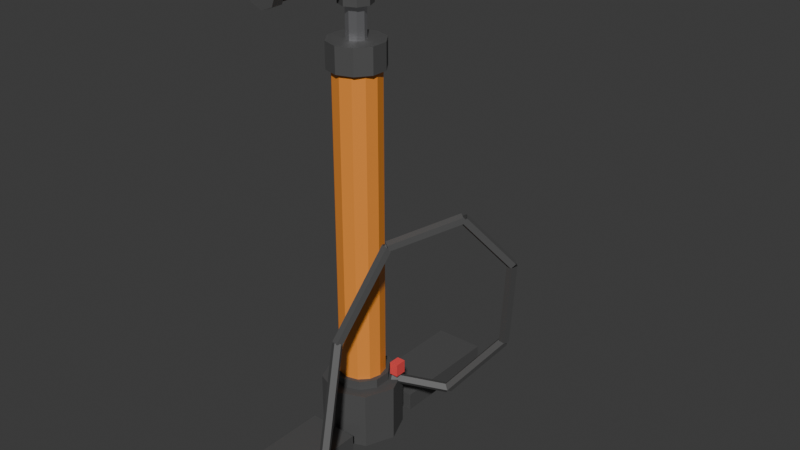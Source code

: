 # Source: bomba-aire.blend  (saved by Blender 5.2.45; exported with 4.5.12 LTS)
import bpy
from mathutils import Matrix  # noqa: F401  (used for matrix-valued properties, if any)

bpy.ops.wm.read_factory_settings(use_empty=True)
scene = bpy.context.scene
scene.name = 'Scene'

# ---- collections
col_collection = bpy.data.collections.new('Collection'); scene.collection.children.link(col_collection)

# ---- materials (node trees are filled in below, after node groups)
mat_mat_bombanegro = bpy.data.materials.new('Mat_BombaNegro')
mat_mat_bombanaranja = bpy.data.materials.new('Mat_BombaNaranja')
mat_mat_bombavastago = bpy.data.materials.new('Mat_BombaVastago')
mat_mat_bombarojo = bpy.data.materials.new('Mat_BombaRojo')

# ---- material node trees
mat_mat_bombanegro.use_nodes = True; mat_mat_bombanegro.node_tree.nodes.clear()
_N = mat_mat_bombanegro.node_tree.nodes; _L = mat_mat_bombanegro.node_tree.links
n0 = _N.new('ShaderNodeBsdfPrincipled'); n0.name = 'Principled BSDF'; n0.location = (-200, 100)
n0.inputs[0].default_value = (0.08, 0.08, 0.08, 1.0)
n0.inputs[2].default_value = 0.6
n0.inputs[10].default_value = 0.005
n1 = _N.new('ShaderNodeOutputMaterial'); n1.name = 'Material Output'; n1.location = (200, 100)
_L.new(n0.outputs[0], n1.inputs[0])
n1.is_active_output = True
mat_mat_bombanaranja.use_nodes = True; mat_mat_bombanaranja.node_tree.nodes.clear()
_N = mat_mat_bombanaranja.node_tree.nodes; _L = mat_mat_bombanaranja.node_tree.links
n0 = _N.new('ShaderNodeBsdfPrincipled'); n0.name = 'Principled BSDF'; n0.location = (-200, 100)
n0.inputs[0].default_value = (0.95, 0.32, 0.05, 1.0)
n0.inputs[1].default_value = 0.1
n0.inputs[2].default_value = 0.35
n0.inputs[10].default_value = 0.005
n1 = _N.new('ShaderNodeOutputMaterial'); n1.name = 'Material Output'; n1.location = (200, 100)
_L.new(n0.outputs[0], n1.inputs[0])
n1.is_active_output = True
mat_mat_bombavastago.use_nodes = True; mat_mat_bombavastago.node_tree.nodes.clear()
_N = mat_mat_bombavastago.node_tree.nodes; _L = mat_mat_bombavastago.node_tree.links
n0 = _N.new('ShaderNodeBsdfPrincipled'); n0.name = 'Principled BSDF'; n0.location = (-200, 100)
n0.inputs[0].default_value = (0.75, 0.75, 0.78, 1.0)
n0.inputs[1].default_value = 0.9
n0.inputs[2].default_value = 0.25
n0.inputs[10].default_value = 0.005
n1 = _N.new('ShaderNodeOutputMaterial'); n1.name = 'Material Output'; n1.location = (200, 100)
_L.new(n0.outputs[0], n1.inputs[0])
n1.is_active_output = True
mat_mat_bombarojo.use_nodes = True; mat_mat_bombarojo.node_tree.nodes.clear()
_N = mat_mat_bombarojo.node_tree.nodes; _L = mat_mat_bombarojo.node_tree.links
n0 = _N.new('ShaderNodeBsdfPrincipled'); n0.name = 'Principled BSDF'; n0.location = (-200, 100)
n0.inputs[0].default_value = (0.85, 0.08, 0.08, 1.0)
n0.inputs[2].default_value = 0.4
n0.inputs[10].default_value = 0.005
n1 = _N.new('ShaderNodeOutputMaterial'); n1.name = 'Material Output'; n1.location = (200, 100)
_L.new(n0.outputs[0], n1.inputs[0])
n1.is_active_output = True

# ---- world
world_world = bpy.data.worlds.new('World'); scene.world = world_world
world_world.use_nodes = True; world_world.node_tree.nodes.clear()
_N = world_world.node_tree.nodes; _L = world_world.node_tree.links
n0 = _N.new('ShaderNodeOutputWorld'); n0.name = 'World Output'; n0.location = (200, 100)
n1 = _N.new('ShaderNodeBackground'); n1.name = 'Background'; n1.location = (-200, 100)
n1.inputs[0].default_value = (0.05088, 0.05088, 0.05088, 1.0)
_L.new(n1.outputs[0], n0.inputs[0])
n0.is_active_output = True
world_world.color = (0.05088, 0.05088, 0.05088)
world_world.sun_shadow_jitter_overblur = 0.0

# ---- meshes
me_cylinder = bpy.data.meshes.new('Cylinder')
me_cylinder.from_pydata([(0.0, 0.055, 0.0), (0.0, 0.055, 0.08), (0.03889, 0.03889, 0.0), (0.03889, 0.03889, 0.08), (0.055, 0.0, 0.0), (0.055, 0.0, 0.08), (0.03889, -0.03889, 0.0), (0.03889, -0.03889, 0.08), (0.0, -0.055, 0.0), (0.0, -0.055, 0.08), (-0.03889, -0.03889, 0.0), (-0.03889, -0.03889, 0.08), (-0.055, 0.0, 0.0), (-0.055, 0.0, 0.08), (-0.03889, 0.03889, 0.0), (-0.03889, 0.03889, 0.08), (-0.035, 0.06, 0.0025), (-0.035, 0.06, 0.0275), (-0.035, 0.22, 0.0025), (-0.035, 0.22, 0.0275), (0.035, 0.06, 0.0025), (0.035, 0.06, 0.0275), (0.035, 0.22, 0.0025), (0.035, 0.22, 0.0275), (-0.035, -0.22, 0.0025), (-0.035, -0.22, 0.0275), (-0.035, -0.06, 0.0025), (-0.035, -0.06, 0.0275), (0.035, -0.22, 0.0025), (0.035, -0.22, 0.0275), (0.035, -0.06, 0.0025), (0.035, -0.06, 0.0275), (0.0, 0.032, 0.06), (0.0, 0.032, 0.54), (0.016, 0.02771, 0.06), (0.016, 0.02771, 0.54), (0.02771, 0.016, 0.06), (0.02771, 0.016, 0.54), (0.032, 0.0, 0.06), (0.032, 0.0, 0.54), (0.02771, -0.016, 0.06), (0.02771, -0.016, 0.54), (0.016, -0.02771, 0.06), (0.016, -0.02771, 0.54), (0.0, -0.032, 0.06), (0.0, -0.032, 0.54), (-0.016, -0.02771, 0.06), (-0.016, -0.02771, 0.54), (-0.02771, -0.016, 0.06), (-0.02771, -0.016, 0.54), (-0.032, 0.0, 0.06), (-0.032, 0.0, 0.54), (-0.02771, 0.016, 0.06), (-0.02771, 0.016, 0.54), (-0.016, 0.02771, 0.06), (-0.016, 0.02771, 0.54), (0.0, 0.038, 0.0575), (0.0, 0.038, 0.0925), (0.02234, 0.03074, 0.0575), (0.02234, 0.03074, 0.0925), (0.03614, 0.01174, 0.0575), (0.03614, 0.01174, 0.0925), (0.03614, -0.01174, 0.0575), (0.03614, -0.01174, 0.0925), (0.02234, -0.03074, 0.0575), (0.02234, -0.03074, 0.0925), (0.0, -0.038, 0.0575), (0.0, -0.038, 0.0925), (-0.02234, -0.03074, 0.0575), (-0.02234, -0.03074, 0.0925), (-0.03614, -0.01174, 0.0575), (-0.03614, -0.01174, 0.0925), (-0.03614, 0.01174, 0.0575), (-0.03614, 0.01174, 0.0925), (-0.02234, 0.03074, 0.0575), (-0.02234, 0.03074, 0.0925), (0.0, 0.038, 0.5175), (0.0, 0.038, 0.5525), (0.02234, 0.03074, 0.5175), (0.02234, 0.03074, 0.5525), (0.03614, 0.01174, 0.5175), (0.03614, 0.01174, 0.5525), (0.03614, -0.01174, 0.5175), (0.03614, -0.01174, 0.5525), (0.02234, -0.03074, 0.5175), (0.02234, -0.03074, 0.5525), (0.0, -0.038, 0.5175), (0.0, -0.038, 0.5525), (-0.02234, -0.03074, 0.5175), (-0.02234, -0.03074, 0.5525), (-0.03614, -0.01174, 0.5175), (-0.03614, -0.01174, 0.5525), (-0.03614, 0.01174, 0.5175), (-0.03614, 0.01174, 0.5525), (-0.02234, 0.03074, 0.5175), (-0.02234, 0.03074, 0.5525), (0.0, 0.013, 0.53), (0.0, 0.013, 0.63), (0.009192, 0.009192, 0.53), (0.009192, 0.009192, 0.63), (0.013, 0.0, 0.53), (0.013, 0.0, 0.63), (0.009192, -0.009192, 0.53), (0.009192, -0.009192, 0.63), (0.0, -0.013, 0.53), (0.0, -0.013, 0.63), (-0.009192, -0.009192, 0.53), (-0.009192, -0.009192, 0.63), (-0.013, 0.0, 0.53), (-0.013, 0.0, 0.63), (-0.009192, 0.009192, 0.53), (-0.009192, 0.009192, 0.63), (0.0, 0.022, 0.595), (0.0, 0.022, 0.645), (0.01556, 0.01556, 0.595), (0.01556, 0.01556, 0.645), (0.022, 0.0, 0.595), (0.022, 0.0, 0.645), (0.01556, -0.01556, 0.595), (0.01556, -0.01556, 0.645), (0.0, -0.022, 0.595), (0.0, -0.022, 0.645), (-0.01556, -0.01556, 0.595), (-0.01556, -0.01556, 0.645), (-0.022, 0.0, 0.595), (-0.022, 0.0, 0.645), (-0.01556, 0.01556, 0.595), (-0.01556, 0.01556, 0.645), (0.0, 0.14, 0.658), (0.0, -0.14, 0.658), (0.01058, 0.14, 0.6546), (0.01058, -0.14, 0.6546), (0.01712, 0.14, 0.6456), (0.01712, -0.14, 0.6456), (0.01712, 0.14, 0.6344), (0.01712, -0.14, 0.6344), (0.01058, 0.14, 0.6254), (0.01058, -0.14, 0.6254), (0.0, 0.14, 0.622), (0.0, -0.14, 0.622), (-0.01058, 0.14, 0.6254), (-0.01058, -0.14, 0.6254), (-0.01712, 0.14, 0.6344), (-0.01712, -0.14, 0.6344), (-0.01712, 0.14, 0.6456), (-0.01712, -0.14, 0.6456), (-0.01058, 0.14, 0.6546), (-0.01058, -0.14, 0.6546), (0.0, 0.1475, 0.662), (0.0, 0.1325, 0.662), (0.01556, 0.1475, 0.6556), (0.01556, 0.1325, 0.6556), (0.022, 0.1475, 0.64), (0.022, 0.1325, 0.64), (0.01556, 0.1475, 0.6244), (0.01556, 0.1325, 0.6244), (0.0, 0.1475, 0.618), (0.0, 0.1325, 0.618), (-0.01556, 0.1475, 0.6244), (-0.01556, 0.1325, 0.6244), (-0.022, 0.1475, 0.64), (-0.022, 0.1325, 0.64), (-0.01556, 0.1475, 0.6556), (-0.01556, 0.1325, 0.6556), (0.0, -0.1325, 0.662), (0.0, -0.1475, 0.662), (0.01556, -0.1325, 0.6556), (0.01556, -0.1475, 0.6556), (0.022, -0.1325, 0.64), (0.022, -0.1475, 0.64), (0.01556, -0.1325, 0.6244), (0.01556, -0.1475, 0.6244), (0.0, -0.1325, 0.618), (0.0, -0.1475, 0.618), (-0.01556, -0.1325, 0.6244), (-0.01556, -0.1475, 0.6244), (-0.022, -0.1325, 0.64), (-0.022, -0.1475, 0.64), (-0.01556, -0.1325, 0.6556), (-0.01556, -0.1475, 0.6556), (0.1475, -0.194, 0.022), (0.1925, -0.194, 0.022), (0.1475, -0.202, 0.008144), (0.1925, -0.202, 0.008144), (0.1475, -0.218, 0.008144), (0.1925, -0.218, 0.008144), (0.1475, -0.226, 0.022), (0.1925, -0.226, 0.022), (0.1475, -0.218, 0.03586), (0.1925, -0.218, 0.03586), (0.1475, -0.202, 0.03586), (0.1925, -0.202, 0.03586), (0.156, -0.2225, 0.03721), (0.156, -0.2174, 0.04809), (0.156, -0.2026, 0.02791), (0.156, -0.1975, 0.03879), (0.164, -0.2225, 0.03721), (0.164, -0.2174, 0.04809), (0.164, -0.2026, 0.02791), (0.164, -0.1975, 0.03879), (0.039, 0.012, 0.091), (0.039, 0.012, 0.109), (0.039, 0.028, 0.091), (0.039, 0.028, 0.109), (0.051, 0.012, 0.091), (0.051, 0.012, 0.109), (0.051, 0.028, 0.091), (0.051, 0.028, 0.109), (0.03867, 0.01404, 0.08), (0.1037, 0.05404, 0.07), (0.0354, 0.0177, 0.0734), (0.1004, 0.0577, 0.0634), (0.03158, 0.02454, 0.07592), (0.09658, 0.06454, 0.06592), (0.03249, 0.0251, 0.08408), (0.09749, 0.0651, 0.07408), (0.03687, 0.01861, 0.0866), (0.1019, 0.05861, 0.0766), (0.1039, 0.05418, 0.07), (0.1639, 0.09418, 0.15), (0.1053, 0.06094, 0.06554), (0.1653, 0.1009, 0.1455), (0.0994, 0.06641, 0.06725), (0.1594, 0.1064, 0.1472), (0.09432, 0.06302, 0.07275), (0.1543, 0.103, 0.1528), (0.09709, 0.05546, 0.07446), (0.1571, 0.09546, 0.1545), (0.16, 0.1069, 0.1511), (0.18, 0.08692, 0.2811), (0.1534, 0.102, 0.1513), (0.1734, 0.08199, 0.2813), (0.1559, 0.09431, 0.1498), (0.1759, 0.07431, 0.2798), (0.1641, 0.0945, 0.1485), (0.1841, 0.0745, 0.2785), (0.1666, 0.1023, 0.1493), (0.1866, 0.08229, 0.2793), (0.1745, 0.08437, 0.28), (0.1345, 0.03437, 0.35), (0.1752, 0.07752, 0.2755), (0.1352, 0.02752, 0.3455), (0.1825, 0.07409, 0.2772), (0.1425, 0.02409, 0.3472), (0.1863, 0.07883, 0.2828), (0.1463, 0.02883, 0.3528), (0.1814, 0.08519, 0.2845), (0.1414, 0.03519, 0.3545), (0.1347, 0.03456, 0.35), (0.07469, -0.03544, 0.32), (0.1397, 0.03297, 0.3437), (0.0797, -0.03703, 0.3137), (0.1451, 0.02728, 0.3461), (0.08513, -0.04272, 0.3161), (0.1435, 0.02535, 0.3539), (0.08347, -0.04465, 0.3239), (0.137, 0.02984, 0.3563), (0.07702, -0.04016, 0.3263), (0.07374, -0.03687, 0.32), (0.04374, -0.09687, 0.2), (0.08066, -0.03384, 0.3168), (0.05066, -0.09384, 0.1968), (0.08667, -0.03932, 0.318), (0.05667, -0.09932, 0.198), (0.08346, -0.04574, 0.322), (0.05346, -0.1057, 0.202), (0.07547, -0.04423, 0.3232), (0.04547, -0.1042, 0.2032), (0.04374, -0.1031, 0.2), (0.07374, -0.1631, 0.08), (0.04547, -0.09577, 0.1968), (0.07547, -0.1558, 0.07675), (0.05346, -0.09426, 0.198), (0.08346, -0.1543, 0.07799), (0.05667, -0.1007, 0.202), (0.08667, -0.1607, 0.08201), (0.05066, -0.1062, 0.2032), (0.08066, -0.1662, 0.08325), (0.07612, -0.1658, 0.08), (0.1361, -0.2058, 0.025), (0.07544, -0.1596, 0.07471), (0.1354, -0.1996, 0.01971), (0.08107, -0.1539, 0.07673), (0.1411, -0.1939, 0.02173), (0.08522, -0.1567, 0.08327), (0.1452, -0.1967, 0.02827), (0.08216, -0.164, 0.08529), (0.1422, -0.204, 0.03029)], [], [(0, 1, 3, 2), (2, 3, 5, 4), (4, 5, 7, 6), (6, 7, 9, 8), (8, 9, 11, 10), (10, 11, 13, 12), (3, 1, 15, 13, 11, 9, 7, 5), (12, 13, 15, 14), (14, 15, 1, 0), (0, 2, 4, 6, 8, 10, 12, 14), (16, 17, 19, 18), (18, 19, 23, 22), (22, 23, 21, 20), (20, 21, 17, 16), (18, 22, 20, 16), (23, 19, 17, 21), (24, 25, 27, 26), (26, 27, 31, 30), (30, 31, 29, 28), (28, 29, 25, 24), (26, 30, 28, 24), (31, 27, 25, 29), (32, 33, 35, 34), (34, 35, 37, 36), (36, 37, 39, 38), (38, 39, 41, 40), (40, 41, 43, 42), (42, 43, 45, 44), (44, 45, 47, 46), (46, 47, 49, 48), (48, 49, 51, 50), (50, 51, 53, 52), (35, 33, 55, 53, 51, 49, 47, 45, 43, 41, 39, 37), (52, 53, 55, 54), (54, 55, 33, 32), (32, 34, 36, 38, 40, 42, 44, 46, 48, 50, 52, 54), (56, 57, 59, 58), (58, 59, 61, 60), (60, 61, 63, 62), (62, 63, 65, 64), (64, 65, 67, 66), (66, 67, 69, 68), (68, 69, 71, 70), (70, 71, 73, 72), (59, 57, 75, 73, 71, 69, 67, 65, 63, 61), (72, 73, 75, 74), (74, 75, 57, 56), (56, 58, 60, 62, 64, 66, 68, 70, 72, 74), (76, 77, 79, 78), (78, 79, 81, 80), (80, 81, 83, 82), (82, 83, 85, 84), (84, 85, 87, 86), (86, 87, 89, 88), (88, 89, 91, 90), (90, 91, 93, 92), (79, 77, 95, 93, 91, 89, 87, 85, 83, 81), (92, 93, 95, 94), (94, 95, 77, 76), (76, 78, 80, 82, 84, 86, 88, 90, 92, 94), (96, 97, 99, 98), (98, 99, 101, 100), (100, 101, 103, 102), (102, 103, 105, 104), (104, 105, 107, 106), (106, 107, 109, 108), (99, 97, 111, 109, 107, 105, 103, 101), (108, 109, 111, 110), (110, 111, 97, 96), (96, 98, 100, 102, 104, 106, 108, 110), (112, 113, 115, 114), (114, 115, 117, 116), (116, 117, 119, 118), (118, 119, 121, 120), (120, 121, 123, 122), (122, 123, 125, 124), (115, 113, 127, 125, 123, 121, 119, 117), (124, 125, 127, 126), (126, 127, 113, 112), (112, 114, 116, 118, 120, 122, 124, 126), (128, 129, 131, 130), (130, 131, 133, 132), (132, 133, 135, 134), (134, 135, 137, 136), (136, 137, 139, 138), (138, 139, 141, 140), (140, 141, 143, 142), (142, 143, 145, 144), (131, 129, 147, 145, 143, 141, 139, 137, 135, 133), (144, 145, 147, 146), (146, 147, 129, 128), (128, 130, 132, 134, 136, 138, 140, 142, 144, 146), (148, 149, 151, 150), (150, 151, 153, 152), (152, 153, 155, 154), (154, 155, 157, 156), (156, 157, 159, 158), (158, 159, 161, 160), (151, 149, 163, 161, 159, 157, 155, 153), (160, 161, 163, 162), (162, 163, 149, 148), (148, 150, 152, 154, 156, 158, 160, 162), (164, 165, 167, 166), (166, 167, 169, 168), (168, 169, 171, 170), (170, 171, 173, 172), (172, 173, 175, 174), (174, 175, 177, 176), (167, 165, 179, 177, 175, 173, 171, 169), (176, 177, 179, 178), (178, 179, 165, 164), (164, 166, 168, 170, 172, 174, 176, 178), (180, 181, 183, 182), (182, 183, 185, 184), (184, 185, 187, 186), (186, 187, 189, 188), (183, 181, 191, 189, 187, 185), (188, 189, 191, 190), (190, 191, 181, 180), (180, 182, 184, 186, 188, 190), (192, 193, 195, 194), (194, 195, 199, 198), (198, 199, 197, 196), (196, 197, 193, 192), (194, 198, 196, 192), (199, 195, 193, 197), (200, 201, 203, 202), (202, 203, 207, 206), (206, 207, 205, 204), (204, 205, 201, 200), (202, 206, 204, 200), (207, 203, 201, 205), (208, 210, 211, 209), (210, 212, 213, 211), (212, 214, 215, 213), (214, 216, 217, 215), (216, 208, 209, 217), (218, 220, 221, 219), (220, 222, 223, 221), (222, 224, 225, 223), (224, 226, 227, 225), (226, 218, 219, 227), (228, 230, 231, 229), (230, 232, 233, 231), (232, 234, 235, 233), (234, 236, 237, 235), (236, 228, 229, 237), (238, 240, 241, 239), (240, 242, 243, 241), (242, 244, 245, 243), (244, 246, 247, 245), (246, 238, 239, 247), (248, 250, 251, 249), (250, 252, 253, 251), (252, 254, 255, 253), (254, 256, 257, 255), (256, 248, 249, 257), (258, 260, 261, 259), (260, 262, 263, 261), (262, 264, 265, 263), (264, 266, 267, 265), (266, 258, 259, 267), (268, 270, 271, 269), (270, 272, 273, 271), (272, 274, 275, 273), (274, 276, 277, 275), (276, 268, 269, 277), (278, 280, 281, 279), (280, 282, 283, 281), (282, 284, 285, 283), (284, 286, 287, 285), (286, 278, 279, 287)])
me_cylinder.polygons.foreach_set('material_index', [0, 0, 0, 0, 0, 0, 0, 0, 0, 0, 0, 0, 0, 0, 0, 0, 0, 0, 0, 0, 0, 0, 1, 1, 1, 1, 1, 1, 1, 1, 1, 1, 1, 1, 1, 1, 0, 0, 0, 0, 0, 0, 0, 0, 0, 0, 0, 0, 0, 0, 0, 0, 0, 0, 0, 0, 0, 0, 0, 0, 2, 2, 2, 2, 2, 2, 2, 2, 2, 2, 0, 0, 0, 0, 0, 0, 0, 0, 0, 0, 0, 0, 0, 0, 0, 0, 0, 0, 0, 0, 0, 0, 0, 0, 0, 0, 0, 0, 0, 0, 0, 0, 0, 0, 0, 0, 0, 0, 0, 0, 0, 0, 0, 0, 0, 0, 0, 0, 0, 0, 3, 3, 3, 3, 3, 3, 3, 3, 3, 3, 3, 3, 0, 0, 0, 0, 0, 0, 0, 0, 0, 0, 0, 0, 0, 0, 0, 0, 0, 0, 0, 0, 0, 0, 0, 0, 0, 0, 0, 0, 0, 0, 0, 0, 0, 0, 0, 0, 0, 0, 0, 0])
_uv = me_cylinder.uv_layers.new(name='UVMap')
_uv.uv.foreach_set('vector', [1.0, 0.5, 1.0, 1.0, 0.875, 1.0, 0.875, 0.5, 0.875, 0.5, 0.875, 1.0, 0.75, 1.0, 0.75, 0.5, 0.75, 0.5, 0.75, 1.0, 0.625, 1.0, 0.625, 0.5, 0.625, 0.5, 0.625, 1.0, 0.5, 1.0, 0.5, 0.5, 0.5, 0.5, 0.5, 1.0, 0.375, 1.0, 0.375, 0.5, 0.375, 0.5, 0.375, 1.0, 0.25, 1.0, 0.25, 0.5, 0.4197, 0.4197, 0.25, 0.49, 0.08029, 0.4197, 0.01, 0.25, 0.08029, 0.08029, 0.25, 0.01, 0.4197, 0.08029, 0.49, 0.25, 0.25, 0.5, 0.25, 1.0, 0.125, 1.0, 0.125, 0.5, 0.125, 0.5, 0.125, 1.0, 0.0, 1.0, 0.0, 0.5, 0.75, 0.49, 0.9197, 0.4197, 0.99, 0.25, 0.9197, 0.08029, 0.75, 0.01, 0.5803, 0.08029, 0.51, 0.25, 0.5803, 0.4197, 0.375, 0.0, 0.625, 0.0, 0.625, 0.25, 0.375, 0.25, 0.375, 0.25, 0.625, 0.25, 0.625, 0.5, 0.375, 0.5, 0.375, 0.5, 0.625, 0.5, 0.625, 0.75, 0.375, 0.75, 0.375, 0.75, 0.625, 0.75, 0.625, 1.0, 0.375, 1.0, 0.125, 0.5, 0.375, 0.5, 0.375, 0.75, 0.125, 0.75, 0.625, 0.5, 0.875, 0.5, 0.875, 0.75, 0.625, 0.75, 0.375, 0.0, 0.625, 0.0, 0.625, 0.25, 0.375, 0.25, 0.375, 0.25, 0.625, 0.25, 0.625, 0.5, 0.375, 0.5, 0.375, 0.5, 0.625, 0.5, 0.625, 0.75, 0.375, 0.75, 0.375, 0.75, 0.625, 0.75, 0.625, 1.0, 0.375, 1.0, 0.125, 0.5, 0.375, 0.5, 0.375, 0.75, 0.125, 0.75, 0.625, 0.5, 0.875, 0.5, 0.875, 0.75, 0.625, 0.75, 1.0, 0.5, 1.0, 1.0, 0.9167, 1.0, 0.9167, 0.5, 0.9167, 0.5, 0.9167, 1.0, 0.8333, 1.0, 0.8333, 0.5, 0.8333, 0.5, 0.8333, 1.0, 0.75, 1.0, 0.75, 0.5, 0.75, 0.5, 0.75, 1.0, 0.6667, 1.0, 0.6667, 0.5, 0.6667, 0.5, 0.6667, 1.0, 0.5833, 1.0, 0.5833, 0.5, 0.5833, 0.5, 0.5833, 1.0, 0.5, 1.0, 0.5, 0.5, 0.5, 0.5, 0.5, 1.0, 0.4167, 1.0, 0.4167, 0.5, 0.4167, 0.5, 0.4167, 1.0, 0.3333, 1.0, 0.3333, 0.5, 0.3333, 0.5, 0.3333, 1.0, 0.25, 1.0, 0.25, 0.5, 0.25, 0.5, 0.25, 1.0, 0.1667, 1.0, 0.1667, 0.5, 0.37, 0.4578, 0.25, 0.49, 0.13, 0.4578, 0.04215, 0.37, 0.01, 0.25, 0.04215, 0.13, 0.13, 0.04215, 0.25, 0.01, 0.37, 0.04215, 0.4578, 0.13, 0.49, 0.25, 0.4578, 0.37, 0.1667, 0.5, 0.1667, 1.0, 0.08333, 1.0, 0.08333, 0.5, 0.08333, 0.5, 0.08333, 1.0, 7.451e-08, 1.0, 7.451e-08, 0.5, 0.75, 0.49, 0.87, 0.4578, 0.9578, 0.37, 0.99, 0.25, 0.9578, 0.13, 0.87, 0.04215, 0.75, 0.01, 0.63, 0.04215, 0.5422, 0.13, 0.51, 0.25, 0.5422, 0.37, 0.63, 0.4578, 1.0, 0.5, 1.0, 1.0, 0.9, 1.0, 0.9, 0.5, 0.9, 0.5, 0.9, 1.0, 0.8, 1.0, 0.8, 0.5, 0.8, 0.5, 0.8, 1.0, 0.7, 1.0, 0.7, 0.5, 0.7, 0.5, 0.7, 1.0, 0.6, 1.0, 0.6, 0.5, 0.6, 0.5, 0.6, 1.0, 0.5, 1.0, 0.5, 0.5, 0.5, 0.5, 0.5, 1.0, 0.4, 1.0, 0.4, 0.5, 0.4, 0.5, 0.4, 1.0, 0.3, 1.0, 0.3, 0.5, 0.3, 0.5, 0.3, 1.0, 0.2, 1.0, 0.2, 0.5, 0.3911, 0.4442, 0.25, 0.49, 0.1089, 0.4442, 0.02175, 0.3242, 0.02175, 0.1758, 0.1089, 0.05584, 0.25, 0.01, 0.3911, 0.05584, 0.4783, 0.1758, 0.4783, 0.3242, 0.2, 0.5, 0.2, 1.0, 0.1, 1.0, 0.1, 0.5, 0.1, 0.5, 0.1, 1.0, -7.451e-08, 1.0, -7.451e-08, 0.5, 0.75, 0.49, 0.8911, 0.4442, 0.9783, 0.3242, 0.9783, 0.1758, 0.8911, 0.05584, 0.75, 0.01, 0.6089, 0.05584, 0.5217, 0.1758, 0.5217, 0.3242, 0.6089, 0.4442, 1.0, 0.5, 1.0, 1.0, 0.9, 1.0, 0.9, 0.5, 0.9, 0.5, 0.9, 1.0, 0.8, 1.0, 0.8, 0.5, 0.8, 0.5, 0.8, 1.0, 0.7, 1.0, 0.7, 0.5, 0.7, 0.5, 0.7, 1.0, 0.6, 1.0, 0.6, 0.5, 0.6, 0.5, 0.6, 1.0, 0.5, 1.0, 0.5, 0.5, 0.5, 0.5, 0.5, 1.0, 0.4, 1.0, 0.4, 0.5, 0.4, 0.5, 0.4, 1.0, 0.3, 1.0, 0.3, 0.5, 0.3, 0.5, 0.3, 1.0, 0.2, 1.0, 0.2, 0.5, 0.3911, 0.4442, 0.25, 0.49, 0.1089, 0.4442, 0.02175, 0.3242, 0.02175, 0.1758, 0.1089, 0.05584, 0.25, 0.01, 0.3911, 0.05584, 0.4783, 0.1758, 0.4783, 0.3242, 0.2, 0.5, 0.2, 1.0, 0.1, 1.0, 0.1, 0.5, 0.1, 0.5, 0.1, 1.0, -7.451e-08, 1.0, -7.451e-08, 0.5, 0.75, 0.49, 0.8911, 0.4442, 0.9783, 0.3242, 0.9783, 0.1758, 0.8911, 0.05584, 0.75, 0.01, 0.6089, 0.05584, 0.5217, 0.1758, 0.5217, 0.3242, 0.6089, 0.4442, 1.0, 0.5, 1.0, 1.0, 0.875, 1.0, 0.875, 0.5, 0.875, 0.5, 0.875, 1.0, 0.75, 1.0, 0.75, 0.5, 0.75, 0.5, 0.75, 1.0, 0.625, 1.0, 0.625, 0.5, 0.625, 0.5, 0.625, 1.0, 0.5, 1.0, 0.5, 0.5, 0.5, 0.5, 0.5, 1.0, 0.375, 1.0, 0.375, 0.5, 0.375, 0.5, 0.375, 1.0, 0.25, 1.0, 0.25, 0.5, 0.4197, 0.4197, 0.25, 0.49, 0.08029, 0.4197, 0.01, 0.25, 0.08029, 0.08029, 0.25, 0.01, 0.4197, 0.08029, 0.49, 0.25, 0.25, 0.5, 0.25, 1.0, 0.125, 1.0, 0.125, 0.5, 0.125, 0.5, 0.125, 1.0, 0.0, 1.0, 0.0, 0.5, 0.75, 0.49, 0.9197, 0.4197, 0.99, 0.25, 0.9197, 0.08029, 0.75, 0.01, 0.5803, 0.08029, 0.51, 0.25, 0.5803, 0.4197, 1.0, 0.5, 1.0, 1.0, 0.875, 1.0, 0.875, 0.5, 0.875, 0.5, 0.875, 1.0, 0.75, 1.0, 0.75, 0.5, 0.75, 0.5, 0.75, 1.0, 0.625, 1.0, 0.625, 0.5, 0.625, 0.5, 0.625, 1.0, 0.5, 1.0, 0.5, 0.5, 0.5, 0.5, 0.5, 1.0, 0.375, 1.0, 0.375, 0.5, 0.375, 0.5, 0.375, 1.0, 0.25, 1.0, 0.25, 0.5, 0.4197, 0.4197, 0.25, 0.49, 0.08029, 0.4197, 0.01, 0.25, 0.08029, 0.08029, 0.25, 0.01, 0.4197, 0.08029, 0.49, 0.25, 0.25, 0.5, 0.25, 1.0, 0.125, 1.0, 0.125, 0.5, 0.125, 0.5, 0.125, 1.0, 0.0, 1.0, 0.0, 0.5, 0.75, 0.49, 0.9197, 0.4197, 0.99, 0.25, 0.9197, 0.08029, 0.75, 0.01, 0.5803, 0.08029, 0.51, 0.25, 0.5803, 0.4197, 1.0, 0.5, 1.0, 1.0, 0.9, 1.0, 0.9, 0.5, 0.9, 0.5, 0.9, 1.0, 0.8, 1.0, 0.8, 0.5, 0.8, 0.5, 0.8, 1.0, 0.7, 1.0, 0.7, 0.5, 0.7, 0.5, 0.7, 1.0, 0.6, 1.0, 0.6, 0.5, 0.6, 0.5, 0.6, 1.0, 0.5, 1.0, 0.5, 0.5, 0.5, 0.5, 0.5, 1.0, 0.4, 1.0, 0.4, 0.5, 0.4, 0.5, 0.4, 1.0, 0.3, 1.0, 0.3, 0.5, 0.3, 0.5, 0.3, 1.0, 0.2, 1.0, 0.2, 0.5, 0.3911, 0.4442, 0.25, 0.49, 0.1089, 0.4442, 0.02175, 0.3242, 0.02175, 0.1758, 0.1089, 0.05584, 0.25, 0.01, 0.3911, 0.05584, 0.4783, 0.1758, 0.4783, 0.3242, 0.2, 0.5, 0.2, 1.0, 0.1, 1.0, 0.1, 0.5, 0.1, 0.5, 0.1, 1.0, -7.451e-08, 1.0, -7.451e-08, 0.5, 0.75, 0.49, 0.8911, 0.4442, 0.9783, 0.3242, 0.9783, 0.1758, 0.8911, 0.05584, 0.75, 0.01, 0.6089, 0.05584, 0.5217, 0.1758, 0.5217, 0.3242, 0.6089, 0.4442, 1.0, 0.5, 1.0, 1.0, 0.875, 1.0, 0.875, 0.5, 0.875, 0.5, 0.875, 1.0, 0.75, 1.0, 0.75, 0.5, 0.75, 0.5, 0.75, 1.0, 0.625, 1.0, 0.625, 0.5, 0.625, 0.5, 0.625, 1.0, 0.5, 1.0, 0.5, 0.5, 0.5, 0.5, 0.5, 1.0, 0.375, 1.0, 0.375, 0.5, 0.375, 0.5, 0.375, 1.0, 0.25, 1.0, 0.25, 0.5, 0.4197, 0.4197, 0.25, 0.49, 0.08029, 0.4197, 0.01, 0.25, 0.08029, 0.08029, 0.25, 0.01, 0.4197, 0.08029, 0.49, 0.25, 0.25, 0.5, 0.25, 1.0, 0.125, 1.0, 0.125, 0.5, 0.125, 0.5, 0.125, 1.0, 0.0, 1.0, 0.0, 0.5, 0.75, 0.49, 0.9197, 0.4197, 0.99, 0.25, 0.9197, 0.08029, 0.75, 0.01, 0.5803, 0.08029, 0.51, 0.25, 0.5803, 0.4197, 1.0, 0.5, 1.0, 1.0, 0.875, 1.0, 0.875, 0.5, 0.875, 0.5, 0.875, 1.0, 0.75, 1.0, 0.75, 0.5, 0.75, 0.5, 0.75, 1.0, 0.625, 1.0, 0.625, 0.5, 0.625, 0.5, 0.625, 1.0, 0.5, 1.0, 0.5, 0.5, 0.5, 0.5, 0.5, 1.0, 0.375, 1.0, 0.375, 0.5, 0.375, 0.5, 0.375, 1.0, 0.25, 1.0, 0.25, 0.5, 0.4197, 0.4197, 0.25, 0.49, 0.08029, 0.4197, 0.01, 0.25, 0.08029, 0.08029, 0.25, 0.01, 0.4197, 0.08029, 0.49, 0.25, 0.25, 0.5, 0.25, 1.0, 0.125, 1.0, 0.125, 0.5, 0.125, 0.5, 0.125, 1.0, 0.0, 1.0, 0.0, 0.5, 0.75, 0.49, 0.9197, 0.4197, 0.99, 0.25, 0.9197, 0.08029, 0.75, 0.01, 0.5803, 0.08029, 0.51, 0.25, 0.5803, 0.4197, 1.0, 0.5, 1.0, 1.0, 0.8333, 1.0, 0.8333, 0.5, 0.8333, 0.5, 0.8333, 1.0, 0.6667, 1.0, 0.6667, 0.5, 0.6667, 0.5, 0.6667, 1.0, 0.5, 1.0, 0.5, 0.5, 0.5, 0.5, 0.5, 1.0, 0.3333, 1.0, 0.3333, 0.5, 0.4578, 0.37, 0.25, 0.49, 0.04215, 0.37, 0.04215, 0.13, 0.25, 0.01, 0.4578, 0.13, 0.3333, 0.5, 0.3333, 1.0, 0.1667, 1.0, 0.1667, 0.5, 0.1667, 0.5, 0.1667, 1.0, -8.941e-08, 1.0, -8.941e-08, 0.5, 0.75, 0.49, 0.9578, 0.37, 0.9578, 0.13, 0.75, 0.01, 0.5422, 0.13, 0.5422, 0.37, 0.375, 0.0, 0.625, 0.0, 0.625, 0.25, 0.375, 0.25, 0.375, 0.25, 0.625, 0.25, 0.625, 0.5, 0.375, 0.5, 0.375, 0.5, 0.625, 0.5, 0.625, 0.75, 0.375, 0.75, 0.375, 0.75, 0.625, 0.75, 0.625, 1.0, 0.375, 1.0, 0.125, 0.5, 0.375, 0.5, 0.375, 0.75, 0.125, 0.75, 0.625, 0.5, 0.875, 0.5, 0.875, 0.75, 0.625, 0.75, 0.375, 0.0, 0.625, 0.0, 0.625, 0.25, 0.375, 0.25, 0.375, 0.25, 0.625, 0.25, 0.625, 0.5, 0.375, 0.5, 0.375, 0.5, 0.625, 0.5, 0.625, 0.75, 0.375, 0.75, 0.375, 0.75, 0.625, 0.75, 0.625, 1.0, 0.375, 1.0, 0.125, 0.5, 0.375, 0.5, 0.375, 0.75, 0.125, 0.75, 0.625, 0.5, 0.875, 0.5, 0.875, 0.75, 0.625, 0.75, 0.0, 0.0, 0.0, 0.0, 0.0, 0.0, 0.0, 0.0, 0.0, 0.0, 0.0, 0.0, 0.0, 0.0, 0.0, 0.0, 0.0, 0.0, 0.0, 0.0, 0.0, 0.0, 0.0, 0.0, 0.0, 0.0, 0.0, 0.0, 0.0, 0.0, 0.0, 0.0, 0.0, 0.0, 0.0, 0.0, 0.0, 0.0, 0.0, 0.0, 0.0, 0.0, 0.0, 0.0, 0.0, 0.0, 0.0, 0.0, 0.0, 0.0, 0.0, 0.0, 0.0, 0.0, 0.0, 0.0, 0.0, 0.0, 0.0, 0.0, 0.0, 0.0, 0.0, 0.0, 0.0, 0.0, 0.0, 0.0, 0.0, 0.0, 0.0, 0.0, 0.0, 0.0, 0.0, 0.0, 0.0, 0.0, 0.0, 0.0, 0.0, 0.0, 0.0, 0.0, 0.0, 0.0, 0.0, 0.0, 0.0, 0.0, 0.0, 0.0, 0.0, 0.0, 0.0, 0.0, 0.0, 0.0, 0.0, 0.0, 0.0, 0.0, 0.0, 0.0, 0.0, 0.0, 0.0, 0.0, 0.0, 0.0, 0.0, 0.0, 0.0, 0.0, 0.0, 0.0, 0.0, 0.0, 0.0, 0.0, 0.0, 0.0, 0.0, 0.0, 0.0, 0.0, 0.0, 0.0, 0.0, 0.0, 0.0, 0.0, 0.0, 0.0, 0.0, 0.0, 0.0, 0.0, 0.0, 0.0, 0.0, 0.0, 0.0, 0.0, 0.0, 0.0, 0.0, 0.0, 0.0, 0.0, 0.0, 0.0, 0.0, 0.0, 0.0, 0.0, 0.0, 0.0, 0.0, 0.0, 0.0, 0.0, 0.0, 0.0, 0.0, 0.0, 0.0, 0.0, 0.0, 0.0, 0.0, 0.0, 0.0, 0.0, 0.0, 0.0, 0.0, 0.0, 0.0, 0.0, 0.0, 0.0, 0.0, 0.0, 0.0, 0.0, 0.0, 0.0, 0.0, 0.0, 0.0, 0.0, 0.0, 0.0, 0.0, 0.0, 0.0, 0.0, 0.0, 0.0, 0.0, 0.0, 0.0, 0.0, 0.0, 0.0, 0.0, 0.0, 0.0, 0.0, 0.0, 0.0, 0.0, 0.0, 0.0, 0.0, 0.0, 0.0, 0.0, 0.0, 0.0, 0.0, 0.0, 0.0, 0.0, 0.0, 0.0, 0.0, 0.0, 0.0, 0.0, 0.0, 0.0, 0.0, 0.0, 0.0, 0.0, 0.0, 0.0, 0.0, 0.0, 0.0, 0.0, 0.0, 0.0, 0.0, 0.0, 0.0, 0.0, 0.0, 0.0, 0.0, 0.0, 0.0, 0.0, 0.0, 0.0, 0.0, 0.0, 0.0, 0.0, 0.0, 0.0, 0.0, 0.0, 0.0, 0.0, 0.0, 0.0, 0.0, 0.0, 0.0, 0.0, 0.0, 0.0, 0.0, 0.0, 0.0, 0.0, 0.0, 0.0, 0.0, 0.0, 0.0, 0.0, 0.0, 0.0, 0.0, 0.0, 0.0, 0.0, 0.0, 0.0, 0.0, 0.0, 0.0, 0.0, 0.0, 0.0, 0.0, 0.0, 0.0, 0.0, 0.0, 0.0, 0.0, 0.0, 0.0, 0.0, 0.0, 0.0, 0.0, 0.0, 0.0, 0.0, 0.0, 0.0, 0.0, 0.0, 0.0])
me_cylinder.materials.append(mat_mat_bombanegro)
me_cylinder.materials.append(mat_mat_bombanaranja)
me_cylinder.materials.append(mat_mat_bombavastago)
me_cylinder.materials.append(mat_mat_bombarojo)
me_cylinder.update()

# ---- objects
ob_bombaaire = bpy.data.objects.new('BombaAire', me_cylinder)

# ---- transforms, parenting, visibility, modifiers, constraints
ob_bombaaire.location = (0.0, 0.0, 0.0)

# ---- collection membership
col_collection.objects.link(ob_bombaaire)

# ---- scene / render settings (as saved in the file)
scene.frame_start = 1; scene.frame_end = 250; scene.frame_set(1)
scene.render.engine = 'BLENDER_EEVEE_NEXT'
scene.render.bake_bias = 0.0
scene.render.bake_samples = 0
scene.render.compositor_device = 'GPU'
scene.eevee.use_volume_custom_range = False
scene.eevee.fast_gi_thickness_near = 0.1
scene.eevee.fast_gi_thickness_far = 0.0
scene.eevee.ray_tracing_options.screen_trace_thickness = 0.1
bpy.context.view_layer.update()

# ---- added for rendering (the .blend has no active camera and no usable light): camera, sun
cam_auto = bpy.data.cameras.new('AutoCamera')
cam_auto.lens = 50.0
cam_auto.sensor_width = 36.0
cam_auto.clip_end = 1000.0
ob_auto_camera = bpy.data.objects.new('AutoCamera', cam_auto)
scene.collection.objects.link(ob_auto_camera)
ob_auto_camera.location = (0.841972, -0.930867, 0.949578)
ob_auto_camera.rotation_euler = (1.09748, -7.21219e-08, 0.694738)
scene.camera = ob_auto_camera
light_auto_sun = bpy.data.lights.new('AutoSun', 'SUN')
light_auto_sun.energy = 3.0
light_auto_sun.angle = 0.0523599
ob_auto_sun = bpy.data.objects.new('AutoSun', light_auto_sun)
scene.collection.objects.link(ob_auto_sun)
ob_auto_sun.rotation_euler = (0.872665, 0.174533, 0.523599)
bpy.context.view_layer.update()
